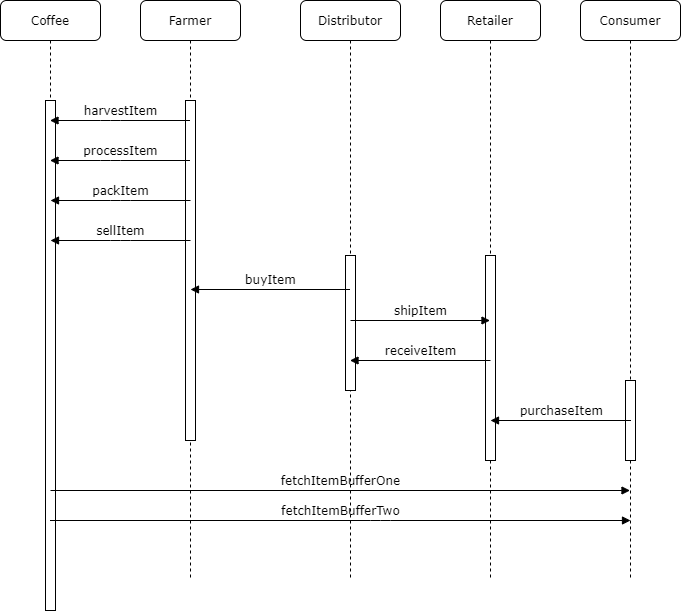

The diagram above was exported from draw.io. Its source (the exported page's mxGraphModel, read from the mxfile embedded in the PNG):
<mxGraphModel dx="1167" dy="623" grid="1" gridSize="10" guides="1" tooltips="1" connect="1" arrows="1" fold="1" page="1" pageScale="1" pageWidth="1100" pageHeight="850" background="none" math="0" shadow="0">
  <root>
    <mxCell id="0" />
    <mxCell id="1" parent="0" />
    <mxCell id="7baba1c4bc27f4b0-2" value="Farmer" style="shape=umlLifeline;perimeter=lifelinePerimeter;whiteSpace=wrap;html=1;container=1;collapsible=0;recursiveResize=0;outlineConnect=0;rounded=1;shadow=0;comic=0;labelBackgroundColor=none;strokeWidth=1;fontFamily=Verdana;fontSize=12;align=center;" parent="1" vertex="1">
      <mxGeometry x="240" y="80" width="100" height="580" as="geometry" />
    </mxCell>
    <mxCell id="7baba1c4bc27f4b0-10" value="" style="html=1;points=[];perimeter=orthogonalPerimeter;rounded=0;shadow=0;comic=0;labelBackgroundColor=none;strokeWidth=1;fontFamily=Verdana;fontSize=12;align=center;" parent="7baba1c4bc27f4b0-2" vertex="1">
      <mxGeometry x="45" y="100" width="10" height="340" as="geometry" />
    </mxCell>
    <mxCell id="7baba1c4bc27f4b0-3" value="Distributor" style="shape=umlLifeline;perimeter=lifelinePerimeter;whiteSpace=wrap;html=1;container=1;collapsible=0;recursiveResize=0;outlineConnect=0;rounded=1;shadow=0;comic=0;labelBackgroundColor=none;strokeWidth=1;fontFamily=Verdana;fontSize=12;align=center;" parent="1" vertex="1">
      <mxGeometry x="400" y="80" width="100" height="580" as="geometry" />
    </mxCell>
    <mxCell id="7baba1c4bc27f4b0-13" value="" style="html=1;points=[];perimeter=orthogonalPerimeter;rounded=0;shadow=0;comic=0;labelBackgroundColor=none;strokeWidth=1;fontFamily=Verdana;fontSize=12;align=center;" parent="7baba1c4bc27f4b0-3" vertex="1">
      <mxGeometry x="45" y="255" width="10" height="135" as="geometry" />
    </mxCell>
    <mxCell id="7baba1c4bc27f4b0-4" value="Retailer" style="shape=umlLifeline;perimeter=lifelinePerimeter;whiteSpace=wrap;html=1;container=1;collapsible=0;recursiveResize=0;outlineConnect=0;rounded=1;shadow=0;comic=0;labelBackgroundColor=none;strokeWidth=1;fontFamily=Verdana;fontSize=12;align=center;" parent="1" vertex="1">
      <mxGeometry x="540" y="80" width="100" height="580" as="geometry" />
    </mxCell>
    <mxCell id="7baba1c4bc27f4b0-16" value="" style="html=1;points=[];perimeter=orthogonalPerimeter;rounded=0;shadow=0;comic=0;labelBackgroundColor=none;strokeWidth=1;fontFamily=Verdana;fontSize=12;align=center;" parent="7baba1c4bc27f4b0-4" vertex="1">
      <mxGeometry x="45" y="255" width="10" height="205" as="geometry" />
    </mxCell>
    <mxCell id="7baba1c4bc27f4b0-5" value="Consumer" style="shape=umlLifeline;perimeter=lifelinePerimeter;whiteSpace=wrap;html=1;container=1;collapsible=0;recursiveResize=0;outlineConnect=0;rounded=1;shadow=0;comic=0;labelBackgroundColor=none;strokeWidth=1;fontFamily=Verdana;fontSize=12;align=center;" parent="1" vertex="1">
      <mxGeometry x="680" y="80" width="100" height="580" as="geometry" />
    </mxCell>
    <mxCell id="7baba1c4bc27f4b0-19" value="" style="html=1;points=[];perimeter=orthogonalPerimeter;rounded=0;shadow=0;comic=0;labelBackgroundColor=none;strokeWidth=1;fontFamily=Verdana;fontSize=12;align=center;" parent="7baba1c4bc27f4b0-5" vertex="1">
      <mxGeometry x="45" y="380" width="10" height="80" as="geometry" />
    </mxCell>
    <mxCell id="7baba1c4bc27f4b0-8" value="Coffee" style="shape=umlLifeline;perimeter=lifelinePerimeter;whiteSpace=wrap;html=1;container=1;collapsible=0;recursiveResize=0;outlineConnect=0;rounded=1;shadow=0;comic=0;labelBackgroundColor=none;strokeWidth=1;fontFamily=Verdana;fontSize=12;align=center;" parent="1" vertex="1">
      <mxGeometry x="100" y="80" width="100" height="610" as="geometry" />
    </mxCell>
    <mxCell id="7baba1c4bc27f4b0-9" value="" style="html=1;points=[];perimeter=orthogonalPerimeter;rounded=0;shadow=0;comic=0;labelBackgroundColor=none;strokeWidth=1;fontFamily=Verdana;fontSize=12;align=center;" parent="7baba1c4bc27f4b0-8" vertex="1">
      <mxGeometry x="45" y="100" width="10" height="510" as="geometry" />
    </mxCell>
    <mxCell id="uHT60w1oKbxs3v_eKhTK-4" value="packItem" style="html=1;verticalAlign=bottom;endArrow=block;labelBackgroundColor=none;fontFamily=Verdana;fontSize=12;edgeStyle=elbowEdgeStyle;elbow=vertical;" edge="1" parent="7baba1c4bc27f4b0-8">
      <mxGeometry relative="1" as="geometry">
        <mxPoint x="190" y="200" as="sourcePoint" />
        <mxPoint x="50" y="200" as="targetPoint" />
        <Array as="points" />
      </mxGeometry>
    </mxCell>
    <mxCell id="uHT60w1oKbxs3v_eKhTK-13" value="sellItem" style="html=1;verticalAlign=bottom;endArrow=block;labelBackgroundColor=none;fontFamily=Verdana;fontSize=12;edgeStyle=elbowEdgeStyle;elbow=vertical;" edge="1" parent="7baba1c4bc27f4b0-8">
      <mxGeometry relative="1" as="geometry">
        <mxPoint x="190" y="240" as="sourcePoint" />
        <mxPoint x="50" y="240" as="targetPoint" />
        <Array as="points" />
      </mxGeometry>
    </mxCell>
    <mxCell id="uHT60w1oKbxs3v_eKhTK-14" value="fetchItemBufferOne" style="html=1;verticalAlign=bottom;endArrow=block;labelBackgroundColor=none;fontFamily=Verdana;fontSize=12;edgeStyle=elbowEdgeStyle;elbow=vertical;" edge="1" parent="7baba1c4bc27f4b0-8" target="7baba1c4bc27f4b0-5">
      <mxGeometry relative="1" as="geometry">
        <mxPoint x="50" y="490" as="sourcePoint" />
        <mxPoint x="189.5" y="490" as="targetPoint" />
        <Array as="points">
          <mxPoint x="50" y="490" />
        </Array>
      </mxGeometry>
    </mxCell>
    <mxCell id="uHT60w1oKbxs3v_eKhTK-16" value="fetchItemBufferTwo" style="html=1;verticalAlign=bottom;endArrow=block;labelBackgroundColor=none;fontFamily=Verdana;fontSize=12;edgeStyle=elbowEdgeStyle;elbow=vertical;" edge="1" parent="7baba1c4bc27f4b0-8" source="7baba1c4bc27f4b0-8">
      <mxGeometry relative="1" as="geometry">
        <mxPoint x="160" y="580" as="sourcePoint" />
        <mxPoint x="630" y="520" as="targetPoint" />
        <Array as="points">
          <mxPoint x="380" y="520" />
          <mxPoint x="60" y="500" />
        </Array>
      </mxGeometry>
    </mxCell>
    <mxCell id="7baba1c4bc27f4b0-23" value="harvestItem" style="html=1;verticalAlign=bottom;endArrow=block;labelBackgroundColor=none;fontFamily=Verdana;fontSize=12;" parent="1" source="7baba1c4bc27f4b0-2" target="7baba1c4bc27f4b0-8" edge="1">
      <mxGeometry relative="1" as="geometry">
        <mxPoint x="510" y="420" as="sourcePoint" />
        <Array as="points">
          <mxPoint x="210" y="200" />
        </Array>
      </mxGeometry>
    </mxCell>
    <mxCell id="7baba1c4bc27f4b0-14" value="processItem" style="html=1;verticalAlign=bottom;endArrow=block;labelBackgroundColor=none;fontFamily=Verdana;fontSize=12;edgeStyle=elbowEdgeStyle;elbow=vertical;" parent="1" source="7baba1c4bc27f4b0-2" target="7baba1c4bc27f4b0-8" edge="1">
      <mxGeometry relative="1" as="geometry">
        <mxPoint x="370" y="200" as="sourcePoint" />
        <Array as="points">
          <mxPoint x="210" y="240" />
        </Array>
      </mxGeometry>
    </mxCell>
    <mxCell id="uHT60w1oKbxs3v_eKhTK-8" value="buyItem" style="html=1;verticalAlign=bottom;endArrow=block;labelBackgroundColor=none;fontFamily=Verdana;fontSize=12;edgeStyle=elbowEdgeStyle;elbow=vertical;" edge="1" parent="1" source="7baba1c4bc27f4b0-3">
      <mxGeometry relative="1" as="geometry">
        <mxPoint x="430" y="369" as="sourcePoint" />
        <mxPoint x="290" y="369" as="targetPoint" />
        <Array as="points">
          <mxPoint x="350.5" y="369" />
        </Array>
      </mxGeometry>
    </mxCell>
    <mxCell id="uHT60w1oKbxs3v_eKhTK-9" value="shipItem" style="html=1;verticalAlign=bottom;endArrow=block;labelBackgroundColor=none;fontFamily=Verdana;fontSize=12;edgeStyle=elbowEdgeStyle;elbow=vertical;" edge="1" parent="1" target="7baba1c4bc27f4b0-4">
      <mxGeometry relative="1" as="geometry">
        <mxPoint x="450" y="400" as="sourcePoint" />
        <mxPoint x="410" y="425" as="targetPoint" />
        <Array as="points">
          <mxPoint x="450" y="400" />
        </Array>
      </mxGeometry>
    </mxCell>
    <mxCell id="uHT60w1oKbxs3v_eKhTK-10" value="receiveItem" style="html=1;verticalAlign=bottom;endArrow=block;labelBackgroundColor=none;fontFamily=Verdana;fontSize=12;edgeStyle=elbowEdgeStyle;elbow=vertical;" edge="1" parent="1" target="7baba1c4bc27f4b0-3">
      <mxGeometry relative="1" as="geometry">
        <mxPoint x="590" y="440" as="sourcePoint" />
        <mxPoint x="400" y="440" as="targetPoint" />
        <Array as="points">
          <mxPoint x="500" y="440" />
          <mxPoint x="490" y="440" />
          <mxPoint x="460.5" y="440" />
        </Array>
      </mxGeometry>
    </mxCell>
    <mxCell id="uHT60w1oKbxs3v_eKhTK-11" value="purchaseItem" style="html=1;verticalAlign=bottom;endArrow=block;labelBackgroundColor=none;fontFamily=Verdana;fontSize=12;edgeStyle=elbowEdgeStyle;elbow=vertical;" edge="1" parent="1">
      <mxGeometry relative="1" as="geometry">
        <mxPoint x="730.5" y="500" as="sourcePoint" />
        <mxPoint x="590" y="500" as="targetPoint" />
        <Array as="points">
          <mxPoint x="640.5" y="500" />
          <mxPoint x="630.5" y="500" />
          <mxPoint x="601" y="500" />
        </Array>
      </mxGeometry>
    </mxCell>
  </root>
</mxGraphModel>